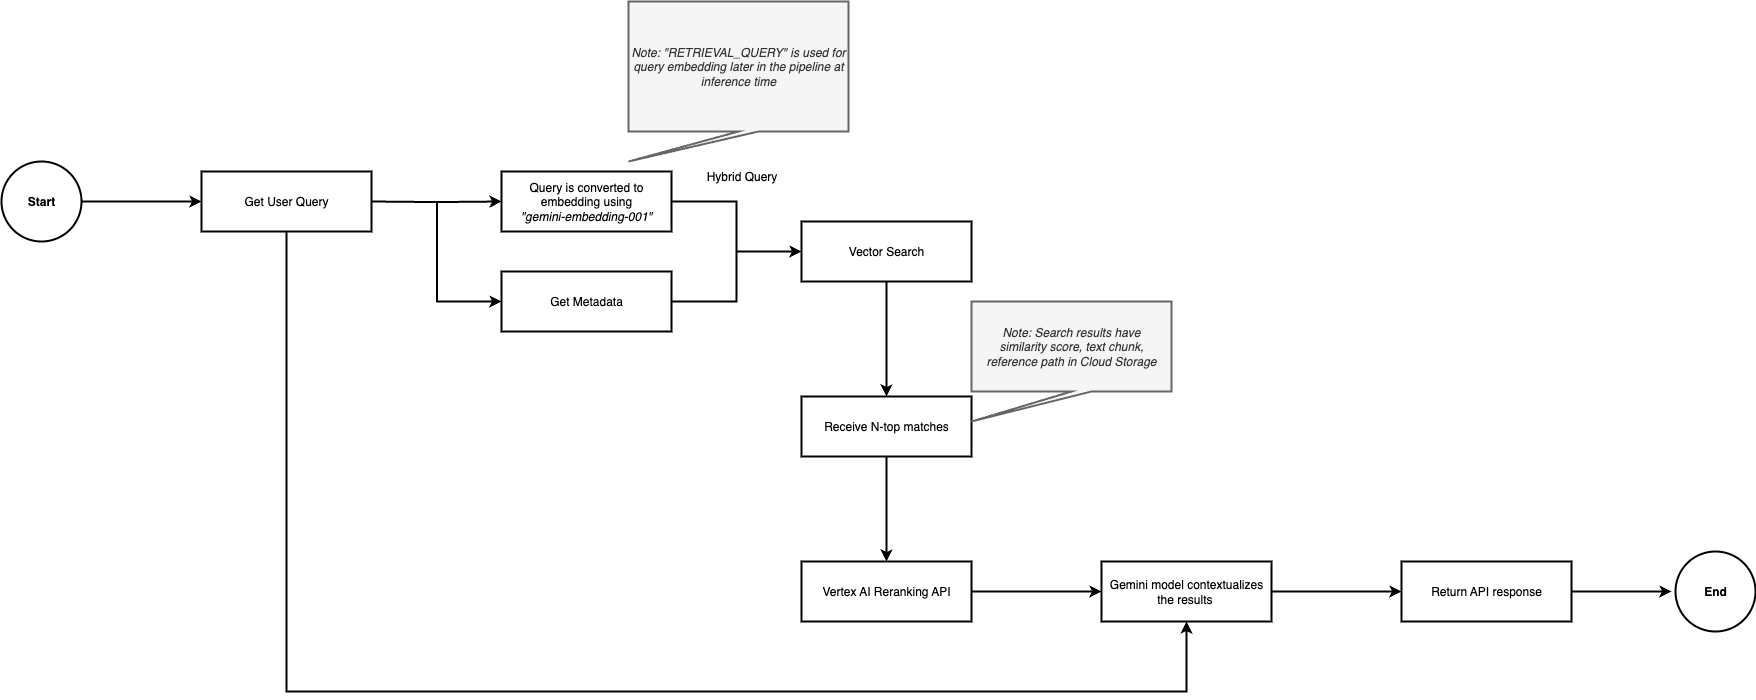

The diagram above was exported from draw.io. Its source (the exported page's mxGraphModel, read from the mxfile embedded in the PNG):
<mxGraphModel dx="2178" dy="920" grid="1" gridSize="10" guides="1" tooltips="1" connect="1" arrows="1" fold="1" page="1" pageScale="1" pageWidth="827" pageHeight="1169" math="0" shadow="0">
  <root>
    <mxCell id="0" />
    <mxCell id="1" parent="0" />
    <mxCell id="35A1GRuz_deKKaA5Ys44-2" style="edgeStyle=orthogonalEdgeStyle;rounded=0;orthogonalLoop=1;jettySize=auto;html=1;entryX=0;entryY=0.5;entryDx=0;entryDy=0;strokeWidth=2;" edge="1" parent="1" target="35A1GRuz_deKKaA5Ys44-1">
      <mxGeometry relative="1" as="geometry">
        <mxPoint x="349.9999999999998" y="330" as="sourcePoint" />
      </mxGeometry>
    </mxCell>
    <mxCell id="35A1GRuz_deKKaA5Ys44-4" style="edgeStyle=orthogonalEdgeStyle;rounded=0;orthogonalLoop=1;jettySize=auto;html=1;entryX=0;entryY=0.5;entryDx=0;entryDy=0;strokeWidth=2;" edge="1" parent="1" target="35A1GRuz_deKKaA5Ys44-3">
      <mxGeometry relative="1" as="geometry">
        <mxPoint x="349.9999999999998" y="330" as="sourcePoint" />
      </mxGeometry>
    </mxCell>
    <mxCell id="ae6AQMAEb8XOc5-FfD8y-2" style="edgeStyle=orthogonalEdgeStyle;rounded=0;orthogonalLoop=1;jettySize=auto;html=1;entryX=0.5;entryY=1;entryDx=0;entryDy=0;exitX=0.5;exitY=1;exitDx=0;exitDy=0;strokeWidth=2;" edge="1" parent="1" source="ae6AQMAEb8XOc5-FfD8y-3" target="35A1GRuz_deKKaA5Ys44-13">
      <mxGeometry relative="1" as="geometry">
        <mxPoint x="320.0000000000002" y="368.7298334620741" as="sourcePoint" />
        <Array as="points">
          <mxPoint x="265" y="820" />
          <mxPoint x="1165" y="820" />
        </Array>
      </mxGeometry>
    </mxCell>
    <mxCell id="35A1GRuz_deKKaA5Ys44-6" style="edgeStyle=orthogonalEdgeStyle;rounded=0;orthogonalLoop=1;jettySize=auto;html=1;entryX=0;entryY=0.5;entryDx=0;entryDy=0;strokeWidth=2;" edge="1" parent="1" source="35A1GRuz_deKKaA5Ys44-1" target="35A1GRuz_deKKaA5Ys44-5">
      <mxGeometry relative="1" as="geometry" />
    </mxCell>
    <mxCell id="35A1GRuz_deKKaA5Ys44-1" value="Query is converted to embedding using&lt;br&gt;&lt;i style=&quot;&quot;&gt;&quot;gemini-embedding-001&quot;&lt;/i&gt;" style="rounded=0;whiteSpace=wrap;html=1;strokeWidth=2;" vertex="1" parent="1">
      <mxGeometry x="480" y="300" width="170" height="60" as="geometry" />
    </mxCell>
    <mxCell id="35A1GRuz_deKKaA5Ys44-7" style="edgeStyle=orthogonalEdgeStyle;rounded=0;orthogonalLoop=1;jettySize=auto;html=1;entryX=0;entryY=0.5;entryDx=0;entryDy=0;strokeWidth=2;" edge="1" parent="1" source="35A1GRuz_deKKaA5Ys44-3" target="35A1GRuz_deKKaA5Ys44-5">
      <mxGeometry relative="1" as="geometry">
        <mxPoint x="680" y="420" as="targetPoint" />
      </mxGeometry>
    </mxCell>
    <mxCell id="35A1GRuz_deKKaA5Ys44-3" value="Get Metadata" style="rounded=0;whiteSpace=wrap;html=1;strokeWidth=2;" vertex="1" parent="1">
      <mxGeometry x="480" y="400" width="170" height="60" as="geometry" />
    </mxCell>
    <mxCell id="35A1GRuz_deKKaA5Ys44-10" style="edgeStyle=orthogonalEdgeStyle;rounded=0;orthogonalLoop=1;jettySize=auto;html=1;entryX=0.5;entryY=0;entryDx=0;entryDy=0;strokeWidth=2;" edge="1" parent="1" source="35A1GRuz_deKKaA5Ys44-5" target="35A1GRuz_deKKaA5Ys44-9">
      <mxGeometry relative="1" as="geometry" />
    </mxCell>
    <mxCell id="35A1GRuz_deKKaA5Ys44-5" value="Vector Search" style="rounded=0;whiteSpace=wrap;html=1;strokeWidth=2;" vertex="1" parent="1">
      <mxGeometry x="780" y="350" width="170" height="60" as="geometry" />
    </mxCell>
    <mxCell id="35A1GRuz_deKKaA5Ys44-8" value="Hybrid Query" style="text;html=1;align=center;verticalAlign=middle;resizable=0;points=[];autosize=1;strokeColor=none;fillColor=none;strokeWidth=2;" vertex="1" parent="1">
      <mxGeometry x="675" y="290" width="90" height="30" as="geometry" />
    </mxCell>
    <mxCell id="35A1GRuz_deKKaA5Ys44-12" style="edgeStyle=orthogonalEdgeStyle;rounded=0;orthogonalLoop=1;jettySize=auto;html=1;entryX=0.5;entryY=0;entryDx=0;entryDy=0;strokeWidth=2;" edge="1" parent="1" source="35A1GRuz_deKKaA5Ys44-9" target="35A1GRuz_deKKaA5Ys44-11">
      <mxGeometry relative="1" as="geometry" />
    </mxCell>
    <mxCell id="35A1GRuz_deKKaA5Ys44-9" value="Receive N-top matches" style="rounded=0;whiteSpace=wrap;html=1;strokeWidth=2;" vertex="1" parent="1">
      <mxGeometry x="780" y="525" width="170" height="60" as="geometry" />
    </mxCell>
    <mxCell id="35A1GRuz_deKKaA5Ys44-14" style="edgeStyle=orthogonalEdgeStyle;rounded=0;orthogonalLoop=1;jettySize=auto;html=1;entryX=0;entryY=0.5;entryDx=0;entryDy=0;strokeWidth=2;" edge="1" parent="1" source="35A1GRuz_deKKaA5Ys44-11" target="35A1GRuz_deKKaA5Ys44-13">
      <mxGeometry relative="1" as="geometry" />
    </mxCell>
    <mxCell id="35A1GRuz_deKKaA5Ys44-11" value="Vertex AI Reranking API" style="rounded=0;whiteSpace=wrap;html=1;strokeWidth=2;" vertex="1" parent="1">
      <mxGeometry x="780" y="690" width="170" height="60" as="geometry" />
    </mxCell>
    <mxCell id="v1ZxzCZQ89F6Klcizhj4-4" style="edgeStyle=orthogonalEdgeStyle;rounded=0;orthogonalLoop=1;jettySize=auto;html=1;strokeWidth=2;" edge="1" parent="1" source="35A1GRuz_deKKaA5Ys44-13" target="v1ZxzCZQ89F6Klcizhj4-3">
      <mxGeometry relative="1" as="geometry" />
    </mxCell>
    <mxCell id="35A1GRuz_deKKaA5Ys44-13" value="Gemini model contextualizes the results&amp;nbsp;" style="rounded=0;whiteSpace=wrap;html=1;strokeWidth=2;" vertex="1" parent="1">
      <mxGeometry x="1080" y="690" width="170" height="60" as="geometry" />
    </mxCell>
    <mxCell id="ae6AQMAEb8XOc5-FfD8y-1" value="&lt;i&gt;Note: Search results have&lt;br&gt;similarity score, text chunk, reference path in Cloud Storage&lt;/i&gt;" style="shape=callout;whiteSpace=wrap;html=1;perimeter=calloutPerimeter;position2=0;fillColor=#f5f5f5;fontColor=#333333;strokeColor=#666666;strokeWidth=2;" vertex="1" parent="1">
      <mxGeometry x="950" y="430" width="200" height="120" as="geometry" />
    </mxCell>
    <mxCell id="ae6AQMAEb8XOc5-FfD8y-3" value="Get User Query" style="rounded=0;whiteSpace=wrap;html=1;strokeWidth=2;" vertex="1" parent="1">
      <mxGeometry x="180" y="300" width="170" height="60" as="geometry" />
    </mxCell>
    <mxCell id="Vqpm4dBGUNR7G30u9gnf-2" style="edgeStyle=orthogonalEdgeStyle;rounded=0;orthogonalLoop=1;jettySize=auto;html=1;entryX=0;entryY=0.5;entryDx=0;entryDy=0;strokeWidth=2;" edge="1" parent="1" source="Vqpm4dBGUNR7G30u9gnf-1" target="ae6AQMAEb8XOc5-FfD8y-3">
      <mxGeometry relative="1" as="geometry" />
    </mxCell>
    <mxCell id="Vqpm4dBGUNR7G30u9gnf-1" value="&lt;b&gt;Start&lt;/b&gt;" style="ellipse;whiteSpace=wrap;html=1;aspect=fixed;strokeWidth=2;" vertex="1" parent="1">
      <mxGeometry x="-20" y="290" width="80" height="80" as="geometry" />
    </mxCell>
    <mxCell id="v1ZxzCZQ89F6Klcizhj4-1" value="&lt;i&gt;Note: &quot;RETRIEVAL_QUERY&quot; is used for query embedding later in the pipeline at inference time&lt;/i&gt;" style="shape=callout;whiteSpace=wrap;html=1;perimeter=calloutPerimeter;position2=0;fillColor=#f5f5f5;fontColor=#333333;strokeColor=#666666;strokeWidth=2;" vertex="1" parent="1">
      <mxGeometry x="607" y="130" width="220" height="160" as="geometry" />
    </mxCell>
    <mxCell id="v1ZxzCZQ89F6Klcizhj4-2" value="&lt;b&gt;End&lt;/b&gt;" style="ellipse;whiteSpace=wrap;html=1;aspect=fixed;strokeWidth=2;" vertex="1" parent="1">
      <mxGeometry x="1654" y="680" width="80" height="80" as="geometry" />
    </mxCell>
    <mxCell id="v1ZxzCZQ89F6Klcizhj4-5" style="edgeStyle=orthogonalEdgeStyle;rounded=0;orthogonalLoop=1;jettySize=auto;html=1;strokeWidth=2;" edge="1" parent="1" source="v1ZxzCZQ89F6Klcizhj4-3">
      <mxGeometry relative="1" as="geometry">
        <mxPoint x="1650" y="720" as="targetPoint" />
      </mxGeometry>
    </mxCell>
    <mxCell id="v1ZxzCZQ89F6Klcizhj4-3" value="Return API response" style="rounded=0;whiteSpace=wrap;html=1;strokeWidth=2;" vertex="1" parent="1">
      <mxGeometry x="1380" y="690" width="170" height="60" as="geometry" />
    </mxCell>
  </root>
</mxGraphModel>